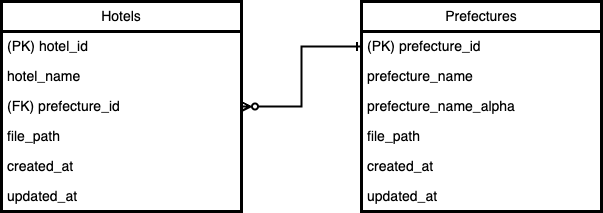

The diagram above was exported from draw.io. Its source (the exported page's mxGraphModel, read from the mxfile embedded in the PNG):
<mxGraphModel dx="868" dy="668" grid="1" gridSize="10" guides="1" tooltips="1" connect="1" arrows="1" fold="1" page="0" pageScale="1" pageWidth="827" pageHeight="1169" background="#ffffff" math="0" shadow="0">
  <root>
    <mxCell id="0" />
    <mxCell id="1" parent="0" />
    <mxCell id="_Bwjj4WK3_QmU2ykbQPk-27" value="" style="group" vertex="1" connectable="0" parent="1">
      <mxGeometry x="320" y="280" width="600" height="210" as="geometry" />
    </mxCell>
    <mxCell id="2" value="Hotels" style="swimlane;fontStyle=0;childLayout=stackLayout;horizontal=1;startSize=30;horizontalStack=0;resizeParent=1;resizeParentMax=0;resizeLast=0;collapsible=1;marginBottom=0;whiteSpace=wrap;html=1;fillColor=none;fontColor=#000000;strokeColor=#000000;strokeWidth=3;fontSize=14;" parent="_Bwjj4WK3_QmU2ykbQPk-27" vertex="1">
      <mxGeometry width="240" height="210" as="geometry" />
    </mxCell>
    <mxCell id="3" value="&lt;font color=&quot;#000000&quot; style=&quot;font-size: 14px;&quot;&gt;(PK) hotel_id&lt;/font&gt;" style="text;strokeColor=none;fillColor=none;align=left;verticalAlign=middle;spacingLeft=4;spacingRight=4;overflow=hidden;points=[[0,0.5],[1,0.5]];portConstraint=eastwest;rotatable=0;whiteSpace=wrap;html=1;fontSize=14;" parent="2" vertex="1">
      <mxGeometry y="30" width="240" height="30" as="geometry" />
    </mxCell>
    <mxCell id="6" value="&lt;font color=&quot;#000000&quot; style=&quot;font-size: 14px;&quot;&gt;hotel_name&lt;/font&gt;" style="text;strokeColor=none;fillColor=none;align=left;verticalAlign=middle;spacingLeft=4;spacingRight=4;overflow=hidden;points=[[0,0.5],[1,0.5]];portConstraint=eastwest;rotatable=0;whiteSpace=wrap;html=1;fontSize=14;" parent="2" vertex="1">
      <mxGeometry y="60" width="240" height="30" as="geometry" />
    </mxCell>
    <mxCell id="7" value="&lt;font color=&quot;#000000&quot;&gt;(FK) prefecture_id&lt;/font&gt;" style="text;strokeColor=none;fillColor=none;align=left;verticalAlign=middle;spacingLeft=4;spacingRight=4;overflow=hidden;points=[[0,0.5],[1,0.5]];portConstraint=eastwest;rotatable=0;whiteSpace=wrap;html=1;fontSize=14;" parent="2" vertex="1">
      <mxGeometry y="90" width="240" height="30" as="geometry" />
    </mxCell>
    <mxCell id="8" value="&lt;font color=&quot;#000000&quot;&gt;file_path&lt;/font&gt;" style="text;strokeColor=none;fillColor=none;align=left;verticalAlign=middle;spacingLeft=4;spacingRight=4;overflow=hidden;points=[[0,0.5],[1,0.5]];portConstraint=eastwest;rotatable=0;whiteSpace=wrap;html=1;fontSize=14;" parent="2" vertex="1">
      <mxGeometry y="120" width="240" height="30" as="geometry" />
    </mxCell>
    <mxCell id="9" value="&lt;font color=&quot;#000000&quot;&gt;created_at&lt;/font&gt;" style="text;strokeColor=none;fillColor=none;align=left;verticalAlign=middle;spacingLeft=4;spacingRight=4;overflow=hidden;points=[[0,0.5],[1,0.5]];portConstraint=eastwest;rotatable=0;whiteSpace=wrap;html=1;fontSize=14;" parent="2" vertex="1">
      <mxGeometry y="150" width="240" height="30" as="geometry" />
    </mxCell>
    <mxCell id="10" value="&lt;font color=&quot;#000000&quot;&gt;updated_at&lt;/font&gt;" style="text;strokeColor=none;fillColor=none;align=left;verticalAlign=middle;spacingLeft=4;spacingRight=4;overflow=hidden;points=[[0,0.5],[1,0.5]];portConstraint=eastwest;rotatable=0;whiteSpace=wrap;html=1;fontSize=14;" parent="2" vertex="1">
      <mxGeometry y="180" width="240" height="30" as="geometry" />
    </mxCell>
    <mxCell id="11" value="Prefectures" style="swimlane;fontStyle=0;childLayout=stackLayout;horizontal=1;startSize=30;horizontalStack=0;resizeParent=1;resizeParentMax=0;resizeLast=0;collapsible=1;marginBottom=0;whiteSpace=wrap;html=1;fillColor=none;fontColor=#000000;strokeColor=#000000;strokeWidth=3;fontSize=14;" parent="_Bwjj4WK3_QmU2ykbQPk-27" vertex="1">
      <mxGeometry x="360" width="240" height="210" as="geometry" />
    </mxCell>
    <mxCell id="14" value="&lt;font color=&quot;#000000&quot;&gt;(PK) prefecture_id&lt;/font&gt;" style="text;strokeColor=none;fillColor=none;align=left;verticalAlign=middle;spacingLeft=4;spacingRight=4;overflow=hidden;points=[[0,0.5],[1,0.5]];portConstraint=eastwest;rotatable=0;whiteSpace=wrap;html=1;fontSize=14;" parent="11" vertex="1">
      <mxGeometry y="30" width="240" height="30" as="geometry" />
    </mxCell>
    <mxCell id="13" value="&lt;font color=&quot;#000000&quot; style=&quot;font-size: 14px;&quot;&gt;prefecture_name&lt;/font&gt;" style="text;strokeColor=none;fillColor=none;align=left;verticalAlign=middle;spacingLeft=4;spacingRight=4;overflow=hidden;points=[[0,0.5],[1,0.5]];portConstraint=eastwest;rotatable=0;whiteSpace=wrap;html=1;fontSize=14;" parent="11" vertex="1">
      <mxGeometry y="60" width="240" height="30" as="geometry" />
    </mxCell>
    <mxCell id="27" value="&lt;font color=&quot;#000000&quot; style=&quot;font-size: 14px;&quot;&gt;prefecture_name_alpha&lt;/font&gt;" style="text;strokeColor=none;fillColor=none;align=left;verticalAlign=middle;spacingLeft=4;spacingRight=4;overflow=hidden;points=[[0,0.5],[1,0.5]];portConstraint=eastwest;rotatable=0;whiteSpace=wrap;html=1;fontSize=14;" parent="11" vertex="1">
      <mxGeometry y="90" width="240" height="30" as="geometry" />
    </mxCell>
    <mxCell id="15" value="&lt;font color=&quot;#000000&quot;&gt;file_path&lt;/font&gt;" style="text;strokeColor=none;fillColor=none;align=left;verticalAlign=middle;spacingLeft=4;spacingRight=4;overflow=hidden;points=[[0,0.5],[1,0.5]];portConstraint=eastwest;rotatable=0;whiteSpace=wrap;html=1;fontSize=14;" parent="11" vertex="1">
      <mxGeometry y="120" width="240" height="30" as="geometry" />
    </mxCell>
    <mxCell id="16" value="&lt;font color=&quot;#000000&quot;&gt;created_at&lt;/font&gt;" style="text;strokeColor=none;fillColor=none;align=left;verticalAlign=middle;spacingLeft=4;spacingRight=4;overflow=hidden;points=[[0,0.5],[1,0.5]];portConstraint=eastwest;rotatable=0;whiteSpace=wrap;html=1;fontSize=14;" parent="11" vertex="1">
      <mxGeometry y="150" width="240" height="30" as="geometry" />
    </mxCell>
    <mxCell id="17" value="&lt;font color=&quot;#000000&quot;&gt;updated_at&lt;/font&gt;" style="text;strokeColor=none;fillColor=none;align=left;verticalAlign=middle;spacingLeft=4;spacingRight=4;overflow=hidden;points=[[0,0.5],[1,0.5]];portConstraint=eastwest;rotatable=0;whiteSpace=wrap;html=1;fontSize=14;" parent="11" vertex="1">
      <mxGeometry y="180" width="240" height="30" as="geometry" />
    </mxCell>
    <mxCell id="26" style="edgeStyle=none;html=1;exitX=1;exitY=0.5;exitDx=0;exitDy=0;entryX=0;entryY=0.5;entryDx=0;entryDy=0;fontSize=14;fontColor=#000000;rounded=0;strokeColor=#000000;endArrow=ERone;endFill=0;strokeWidth=2;startArrow=ERzeroToMany;startFill=0;" parent="_Bwjj4WK3_QmU2ykbQPk-27" source="7" target="14" edge="1">
      <mxGeometry relative="1" as="geometry">
        <Array as="points">
          <mxPoint x="300" y="105" />
          <mxPoint x="300" y="45" />
        </Array>
      </mxGeometry>
    </mxCell>
  </root>
</mxGraphModel>